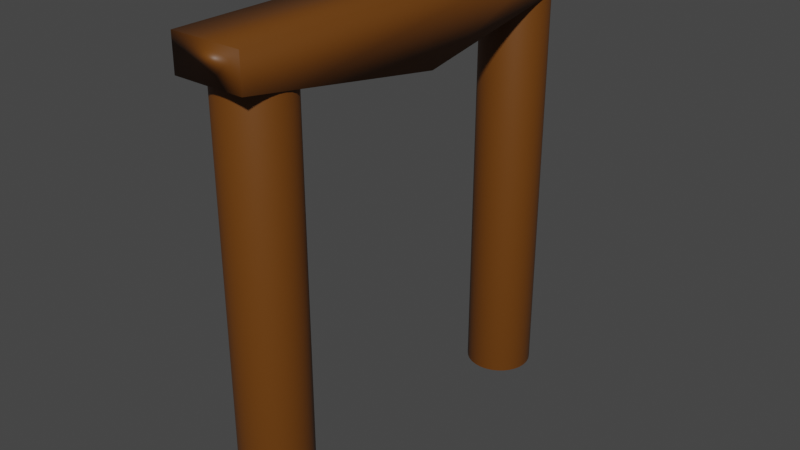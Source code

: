 # Source: MineScaffolding.blend  (saved by Blender 2.91.10; exported with 4.5.12 LTS)
import bpy
from mathutils import Matrix  # noqa: F401  (used for matrix-valued properties, if any)

bpy.ops.wm.read_factory_settings(use_empty=True)
scene = bpy.context.scene
scene.name = 'Scene'

# ---- collections
col_collection = bpy.data.collections.new('Collection'); scene.collection.children.link(col_collection)

# ---- materials (node trees are filled in below, after node groups)
mat_material_001 = bpy.data.materials.new('Material.001')
mat_material_001.use_transparent_shadow = False

# ---- material node trees
mat_material_001.use_nodes = True; mat_material_001.node_tree.nodes.clear()
_N = mat_material_001.node_tree.nodes; _L = mat_material_001.node_tree.links
n0 = _N.new('ShaderNodeBsdfPrincipled'); n0.name = 'Principled BSDF'; n0.location = (10, 300)
n0.distribution = 'GGX'
n0.subsurface_method = 'BURLEY'
n0.inputs[0].default_value = (0.1424, 0.0457, 0.002836, 1.0)
n0.inputs[3].default_value = 1.45
n0.inputs[27].default_value = (0.0, 0.0, 0.0, 1.0)
n0.inputs[28].default_value = 1.0
n1 = _N.new('ShaderNodeOutputMaterial'); n1.name = 'Material Output'; n1.location = (300, 300)
_L.new(n0.outputs[0], n1.inputs[0])
n1.is_active_output = True

# ---- world
world_world = bpy.data.worlds.new('World'); scene.world = world_world
world_world.use_nodes = True; world_world.node_tree.nodes.clear()
_N = world_world.node_tree.nodes; _L = world_world.node_tree.links
n0 = _N.new('ShaderNodeOutputWorld'); n0.name = 'World Output'; n0.location = (300, 300)
n1 = _N.new('ShaderNodeBackground'); n1.name = 'Background'; n1.location = (10, 300)
n1.inputs[0].default_value = (0.05088, 0.05088, 0.05088, 1.0)
_L.new(n1.outputs[0], n0.inputs[0])
n0.is_active_output = True
world_world.color = (0.05088, 0.05088, 0.05088)
world_world.use_sun_shadow = False
world_world.sun_shadow_jitter_overblur = 0.0

# ---- meshes
me_cube_002 = bpy.data.meshes.new('Cube.002')
me_cube_002.from_pydata([(1.0, 0.0378, 0.9995), (1.0, -0.03375, -1.001), (1.0, -1.0, 1.0), (1.0, -1.0, -1.0), (-1.0, 0.0378, 0.9995), (-1.0, -0.03375, -1.001), (-1.0, -1.0, 1.0), (-1.0, -1.0, -1.0), (0.0, -0.03375, -1.001), (1.0, 1.0, 0.0), (-1.0, 1.0, 0.0), (0.0, 0.0378, 0.9995), (0.0, 1.0, 0.0), (-1.0, 0.4831, -0.5003), (1.0, 0.4831, -0.5003), (1.0, 0.2247, -0.7504), (-1.0, 0.2247, -0.7504), (0.0, 0.4831, -0.5003), (0.0, 0.7416, -0.2501), (0.0, 0.2247, -0.7504)], [], [(0, 11, 4, 6, 2), (3, 2, 6, 7), (7, 6, 4, 10, 13, 16, 5), (5, 8, 1, 3, 7), (1, 15, 14, 9, 0, 2, 3), (12, 11, 0, 9), (8, 19, 17, 18, 12, 9, 14, 15, 1), (5, 16, 13, 10, 12, 18, 17, 19, 8), (10, 4, 11, 12)])
me_cube_002.polygons.foreach_set('use_smooth', [True] * 9)
_uv = me_cube_002.uv_layers.new(name='UVMap')
_uv.uv.foreach_set('vector', [0.625, 0.5, 0.75, 0.5, 0.875, 0.5, 0.875, 0.75, 0.625, 0.75, 0.375, 0.75, 0.625, 0.75, 0.625, 1.0, 0.375, 1.0, 0.375, 0.0, 0.625, 0.0, 0.625, 0.25, 0.5, 0.25, 0.4375, 0.25, 0.4062, 0.25, 0.375, 0.25, 0.125, 0.5, 0.25, 0.5, 0.375, 0.5, 0.375, 0.75, 0.125, 0.75, 0.375, 0.5, 0.4062, 0.5, 0.4375, 0.5, 0.5, 0.5, 0.625, 0.5, 0.625, 0.75, 0.375, 0.75, 0.5, 0.375, 0.625, 0.375, 0.625, 0.5, 0.5, 0.5, 0.375, 0.375, 0.4062, 0.375, 0.4375, 0.375, 0.4688, 0.375, 0.5, 0.375, 0.5, 0.5, 0.4375, 0.5, 0.4062, 0.5, 0.375, 0.5, 0.375, 0.25, 0.4062, 0.25, 0.4375, 0.25, 0.5, 0.25, 0.5, 0.375, 0.4688, 0.375, 0.4375, 0.375, 0.4062, 0.375, 0.375, 0.375, 0.5, 0.25, 0.625, 0.25, 0.625, 0.375, 0.5, 0.375])
me_cube_002.materials.append(mat_material_001)
me_cube_002.use_remesh_preserve_volume = False
me_cube_002.use_remesh_preserve_attributes = False
me_cube_002.use_mirror_vertex_groups = False
me_cube_002.update()
me_cylinder = bpy.data.meshes.new('Cylinder')
me_cylinder.from_pydata([(0.0, 1.0, -1.0), (0.0, 1.0, 1.0), (0.1951, 0.9808, -1.0), (0.1951, 0.9808, 1.0), (0.3827, 0.9239, -1.0), (0.3827, 0.9239, 1.0), (0.5556, 0.8315, -1.0), (0.5556, 0.8315, 1.0), (0.7071, 0.7071, -1.0), (0.7071, 0.7071, 1.0), (0.8315, 0.5556, -1.0), (0.8315, 0.5556, 1.0), (0.9239, 0.3827, -1.0), (0.9239, 0.3827, 1.0), (0.9808, 0.1951, -1.0), (0.9808, 0.1951, 1.0), (1.0, 7.55e-08, -1.0), (1.0, 7.55e-08, 1.0), (0.9808, -0.1951, -1.0), (0.9808, -0.1951, 1.0), (0.9239, -0.3827, -1.0), (0.9239, -0.3827, 1.0), (0.8315, -0.5556, -1.0), (0.8315, -0.5556, 1.0), (0.7071, -0.7071, -1.0), (0.7071, -0.7071, 1.0), (0.5556, -0.8315, -1.0), (0.5556, -0.8315, 1.0), (0.3827, -0.9239, -1.0), (0.3827, -0.9239, 1.0), (0.1951, -0.9808, -1.0), (0.1951, -0.9808, 1.0), (-3.258e-07, -1.0, -1.0), (-3.258e-07, -1.0, 1.0), (-0.1951, -0.9808, -1.0), (-0.1951, -0.9808, 1.0), (-0.3827, -0.9239, -1.0), (-0.3827, -0.9239, 1.0), (-0.5556, -0.8315, -1.0), (-0.5556, -0.8315, 1.0), (-0.7071, -0.7071, -1.0), (-0.7071, -0.7071, 1.0), (-0.8315, -0.5556, -1.0), (-0.8315, -0.5556, 1.0), (-0.9239, -0.3827, -1.0), (-0.9239, -0.3827, 1.0), (-0.9808, -0.1951, -1.0), (-0.9808, -0.1951, 1.0), (-1.0, 9.656e-07, -1.0), (-1.0, 9.656e-07, 1.0), (-0.9808, 0.1951, -1.0), (-0.9808, 0.1951, 1.0), (-0.9239, 0.3827, -1.0), (-0.9239, 0.3827, 1.0), (-0.8315, 0.5556, -1.0), (-0.8315, 0.5556, 1.0), (-0.7071, 0.7071, -1.0), (-0.7071, 0.7071, 1.0), (-0.5556, 0.8315, -1.0), (-0.5556, 0.8315, 1.0), (-0.3827, 0.9239, -1.0), (-0.3827, 0.9239, 1.0), (-0.1951, 0.9808, -1.0), (-0.1951, 0.9808, 1.0)], [], [(0, 1, 3, 2), (2, 3, 5, 4), (4, 5, 7, 6), (6, 7, 9, 8), (8, 9, 11, 10), (10, 11, 13, 12), (12, 13, 15, 14), (14, 15, 17, 16), (16, 17, 19, 18), (18, 19, 21, 20), (20, 21, 23, 22), (22, 23, 25, 24), (24, 25, 27, 26), (26, 27, 29, 28), (28, 29, 31, 30), (30, 31, 33, 32), (32, 33, 35, 34), (34, 35, 37, 36), (36, 37, 39, 38), (38, 39, 41, 40), (40, 41, 43, 42), (42, 43, 45, 44), (44, 45, 47, 46), (46, 47, 49, 48), (48, 49, 51, 50), (50, 51, 53, 52), (52, 53, 55, 54), (54, 55, 57, 56), (56, 57, 59, 58), (58, 59, 61, 60), (3, 1, 63, 61, 59, 57, 55, 53, 51, 49, 47, 45, 43, 41, 39, 37, 35, 33, 31, 29, 27, 25, 23, 21, 19, 17, 15, 13, 11, 9, 7, 5), (60, 61, 63, 62), (62, 63, 1, 0), (0, 2, 4, 6, 8, 10, 12, 14, 16, 18, 20, 22, 24, 26, 28, 30, 32, 34, 36, 38, 40, 42, 44, 46, 48, 50, 52, 54, 56, 58, 60, 62)])
me_cylinder.polygons.foreach_set('use_smooth', [True] * 34)
_uv = me_cylinder.uv_layers.new(name='UVMap')
_uv.uv.foreach_set('vector', [1.0, 0.5, 1.0, 1.0, 0.9688, 1.0, 0.9688, 0.5, 0.9688, 0.5, 0.9688, 1.0, 0.9375, 1.0, 0.9375, 0.5, 0.9375, 0.5, 0.9375, 1.0, 0.9062, 1.0, 0.9062, 0.5, 0.9062, 0.5, 0.9062, 1.0, 0.875, 1.0, 0.875, 0.5, 0.875, 0.5, 0.875, 1.0, 0.8438, 1.0, 0.8438, 0.5, 0.8438, 0.5, 0.8438, 1.0, 0.8125, 1.0, 0.8125, 0.5, 0.8125, 0.5, 0.8125, 1.0, 0.7812, 1.0, 0.7812, 0.5, 0.7812, 0.5, 0.7812, 1.0, 0.75, 1.0, 0.75, 0.5, 0.75, 0.5, 0.75, 1.0, 0.7188, 1.0, 0.7188, 0.5, 0.7188, 0.5, 0.7188, 1.0, 0.6875, 1.0, 0.6875, 0.5, 0.6875, 0.5, 0.6875, 1.0, 0.6562, 1.0, 0.6562, 0.5, 0.6562, 0.5, 0.6562, 1.0, 0.625, 1.0, 0.625, 0.5, 0.625, 0.5, 0.625, 1.0, 0.5938, 1.0, 0.5938, 0.5, 0.5938, 0.5, 0.5938, 1.0, 0.5625, 1.0, 0.5625, 0.5, 0.5625, 0.5, 0.5625, 1.0, 0.5312, 1.0, 0.5312, 0.5, 0.5312, 0.5, 0.5312, 1.0, 0.5, 1.0, 0.5, 0.5, 0.5, 0.5, 0.5, 1.0, 0.4688, 1.0, 0.4688, 0.5, 0.4688, 0.5, 0.4688, 1.0, 0.4375, 1.0, 0.4375, 0.5, 0.4375, 0.5, 0.4375, 1.0, 0.4062, 1.0, 0.4062, 0.5, 0.4062, 0.5, 0.4062, 1.0, 0.375, 1.0, 0.375, 0.5, 0.375, 0.5, 0.375, 1.0, 0.3438, 1.0, 0.3438, 0.5, 0.3438, 0.5, 0.3438, 1.0, 0.3125, 1.0, 0.3125, 0.5, 0.3125, 0.5, 0.3125, 1.0, 0.2812, 1.0, 0.2812, 0.5, 0.2812, 0.5, 0.2812, 1.0, 0.25, 1.0, 0.25, 0.5, 0.25, 0.5, 0.25, 1.0, 0.2188, 1.0, 0.2188, 0.5, 0.2188, 0.5, 0.2188, 1.0, 0.1875, 1.0, 0.1875, 0.5, 0.1875, 0.5, 0.1875, 1.0, 0.1562, 1.0, 0.1562, 0.5, 0.1562, 0.5, 0.1562, 1.0, 0.125, 1.0, 0.125, 0.5, 0.125, 0.5, 0.125, 1.0, 0.09375, 1.0, 0.09375, 0.5, 0.09375, 0.5, 0.09375, 1.0, 0.0625, 1.0, 0.0625, 0.5, 0.2968, 0.4854, 0.25, 0.49, 0.2032, 0.4854, 0.1582, 0.4717, 0.1167, 0.4496, 0.08029, 0.4197, 0.05045, 0.3833, 0.02827, 0.3418, 0.01461, 0.2968, 0.01, 0.25, 0.01461, 0.2032, 0.02827, 0.1582, 0.05045, 0.1167, 0.08029, 0.08029, 0.1167, 0.05045, 0.1582, 0.02827, 0.2032, 0.01461, 0.25, 0.01, 0.2968, 0.01461, 0.3418, 0.02827, 0.3833, 0.05045, 0.4197, 0.08029, 0.4496, 0.1167, 0.4717, 0.1582, 0.4854, 0.2032, 0.49, 0.25, 0.4854, 0.2968, 0.4717, 0.3418, 0.4496, 0.3833, 0.4197, 0.4197, 0.3833, 0.4496, 0.3418, 0.4717, 0.0625, 0.5, 0.0625, 1.0, 0.03125, 1.0, 0.03125, 0.5, 0.03125, 0.5, 0.03125, 1.0, 0.0, 1.0, 0.0, 0.5, 0.75, 0.49, 0.7968, 0.4854, 0.8418, 0.4717, 0.8833, 0.4496, 0.9197, 0.4197, 0.9496, 0.3833, 0.9717, 0.3418, 0.9854, 0.2968, 0.99, 0.25, 0.9854, 0.2032, 0.9717, 0.1582, 0.9496, 0.1167, 0.9197, 0.08029, 0.8833, 0.05045, 0.8418, 0.02827, 0.7968, 0.01461, 0.75, 0.01, 0.7032, 0.01461, 0.6582, 0.02827, 0.6167, 0.05045, 0.5803, 0.08029, 0.5504, 0.1167, 0.5283, 0.1582, 0.5146, 0.2032, 0.51, 0.25, 0.5146, 0.2968, 0.5283, 0.3418, 0.5504, 0.3833, 0.5803, 0.4197, 0.6167, 0.4496, 0.6582, 0.4717, 0.7032, 0.4854])
me_cylinder.materials.append(mat_material_001)
me_cylinder.use_remesh_fix_poles = True
me_cylinder.use_remesh_preserve_attributes = False
me_cylinder.use_mirror_vertex_groups = False
me_cylinder.update()
me_cylinder_001 = bpy.data.meshes.new('Cylinder.001')
me_cylinder_001.from_pydata([(0.0, 1.0, -1.0), (0.0, 1.0, 1.0), (0.1951, 0.9808, -1.0), (0.1951, 0.9808, 1.0), (0.3827, 0.9239, -1.0), (0.3827, 0.9239, 1.0), (0.5556, 0.8315, -1.0), (0.5556, 0.8315, 1.0), (0.7071, 0.7071, -1.0), (0.7071, 0.7071, 1.0), (0.8315, 0.5556, -1.0), (0.8315, 0.5556, 1.0), (0.9239, 0.3827, -1.0), (0.9239, 0.3827, 1.0), (0.9808, 0.1951, -1.0), (0.9808, 0.1951, 1.0), (1.0, 7.55e-08, -1.0), (1.0, 7.55e-08, 1.0), (0.9808, -0.1951, -1.0), (0.9808, -0.1951, 1.0), (0.9239, -0.3827, -1.0), (0.9239, -0.3827, 1.0), (0.8315, -0.5556, -1.0), (0.8315, -0.5556, 1.0), (0.7071, -0.7071, -1.0), (0.7071, -0.7071, 1.0), (0.5556, -0.8315, -1.0), (0.5556, -0.8315, 1.0), (0.3827, -0.9239, -1.0), (0.3827, -0.9239, 1.0), (0.1951, -0.9808, -1.0), (0.1951, -0.9808, 1.0), (-3.258e-07, -1.0, -1.0), (-3.258e-07, -1.0, 1.0), (-0.1951, -0.9808, -1.0), (-0.1951, -0.9808, 1.0), (-0.3827, -0.9239, -1.0), (-0.3827, -0.9239, 1.0), (-0.5556, -0.8315, -1.0), (-0.5556, -0.8315, 1.0), (-0.7071, -0.7071, -1.0), (-0.7071, -0.7071, 1.0), (-0.8315, -0.5556, -1.0), (-0.8315, -0.5556, 1.0), (-0.9239, -0.3827, -1.0), (-0.9239, -0.3827, 1.0), (-0.9808, -0.1951, -1.0), (-0.9808, -0.1951, 1.0), (-1.0, 9.656e-07, -1.0), (-1.0, 9.656e-07, 1.0), (-0.9808, 0.1951, -1.0), (-0.9808, 0.1951, 1.0), (-0.9239, 0.3827, -1.0), (-0.9239, 0.3827, 1.0), (-0.8315, 0.5556, -1.0), (-0.8315, 0.5556, 1.0), (-0.7071, 0.7071, -1.0), (-0.7071, 0.7071, 1.0), (-0.5556, 0.8315, -1.0), (-0.5556, 0.8315, 1.0), (-0.3827, 0.9239, -1.0), (-0.3827, 0.9239, 1.0), (-0.1951, 0.9808, -1.0), (-0.1951, 0.9808, 1.0)], [], [(0, 1, 3, 2), (2, 3, 5, 4), (4, 5, 7, 6), (6, 7, 9, 8), (8, 9, 11, 10), (10, 11, 13, 12), (12, 13, 15, 14), (14, 15, 17, 16), (16, 17, 19, 18), (18, 19, 21, 20), (20, 21, 23, 22), (22, 23, 25, 24), (24, 25, 27, 26), (26, 27, 29, 28), (28, 29, 31, 30), (30, 31, 33, 32), (32, 33, 35, 34), (34, 35, 37, 36), (36, 37, 39, 38), (38, 39, 41, 40), (40, 41, 43, 42), (42, 43, 45, 44), (44, 45, 47, 46), (46, 47, 49, 48), (48, 49, 51, 50), (50, 51, 53, 52), (52, 53, 55, 54), (54, 55, 57, 56), (56, 57, 59, 58), (58, 59, 61, 60), (3, 1, 63, 61, 59, 57, 55, 53, 51, 49, 47, 45, 43, 41, 39, 37, 35, 33, 31, 29, 27, 25, 23, 21, 19, 17, 15, 13, 11, 9, 7, 5), (60, 61, 63, 62), (62, 63, 1, 0), (0, 2, 4, 6, 8, 10, 12, 14, 16, 18, 20, 22, 24, 26, 28, 30, 32, 34, 36, 38, 40, 42, 44, 46, 48, 50, 52, 54, 56, 58, 60, 62)])
me_cylinder_001.polygons.foreach_set('use_smooth', [True] * 34)
_uv = me_cylinder_001.uv_layers.new(name='UVMap')
_uv.uv.foreach_set('vector', [1.0, 0.5, 1.0, 1.0, 0.9688, 1.0, 0.9688, 0.5, 0.9688, 0.5, 0.9688, 1.0, 0.9375, 1.0, 0.9375, 0.5, 0.9375, 0.5, 0.9375, 1.0, 0.9062, 1.0, 0.9062, 0.5, 0.9062, 0.5, 0.9062, 1.0, 0.875, 1.0, 0.875, 0.5, 0.875, 0.5, 0.875, 1.0, 0.8438, 1.0, 0.8438, 0.5, 0.8438, 0.5, 0.8438, 1.0, 0.8125, 1.0, 0.8125, 0.5, 0.8125, 0.5, 0.8125, 1.0, 0.7812, 1.0, 0.7812, 0.5, 0.7812, 0.5, 0.7812, 1.0, 0.75, 1.0, 0.75, 0.5, 0.75, 0.5, 0.75, 1.0, 0.7188, 1.0, 0.7188, 0.5, 0.7188, 0.5, 0.7188, 1.0, 0.6875, 1.0, 0.6875, 0.5, 0.6875, 0.5, 0.6875, 1.0, 0.6562, 1.0, 0.6562, 0.5, 0.6562, 0.5, 0.6562, 1.0, 0.625, 1.0, 0.625, 0.5, 0.625, 0.5, 0.625, 1.0, 0.5938, 1.0, 0.5938, 0.5, 0.5938, 0.5, 0.5938, 1.0, 0.5625, 1.0, 0.5625, 0.5, 0.5625, 0.5, 0.5625, 1.0, 0.5312, 1.0, 0.5312, 0.5, 0.5312, 0.5, 0.5312, 1.0, 0.5, 1.0, 0.5, 0.5, 0.5, 0.5, 0.5, 1.0, 0.4688, 1.0, 0.4688, 0.5, 0.4688, 0.5, 0.4688, 1.0, 0.4375, 1.0, 0.4375, 0.5, 0.4375, 0.5, 0.4375, 1.0, 0.4062, 1.0, 0.4062, 0.5, 0.4062, 0.5, 0.4062, 1.0, 0.375, 1.0, 0.375, 0.5, 0.375, 0.5, 0.375, 1.0, 0.3438, 1.0, 0.3438, 0.5, 0.3438, 0.5, 0.3438, 1.0, 0.3125, 1.0, 0.3125, 0.5, 0.3125, 0.5, 0.3125, 1.0, 0.2812, 1.0, 0.2812, 0.5, 0.2812, 0.5, 0.2812, 1.0, 0.25, 1.0, 0.25, 0.5, 0.25, 0.5, 0.25, 1.0, 0.2188, 1.0, 0.2188, 0.5, 0.2188, 0.5, 0.2188, 1.0, 0.1875, 1.0, 0.1875, 0.5, 0.1875, 0.5, 0.1875, 1.0, 0.1562, 1.0, 0.1562, 0.5, 0.1562, 0.5, 0.1562, 1.0, 0.125, 1.0, 0.125, 0.5, 0.125, 0.5, 0.125, 1.0, 0.09375, 1.0, 0.09375, 0.5, 0.09375, 0.5, 0.09375, 1.0, 0.0625, 1.0, 0.0625, 0.5, 0.2968, 0.4854, 0.25, 0.49, 0.2032, 0.4854, 0.1582, 0.4717, 0.1167, 0.4496, 0.08029, 0.4197, 0.05045, 0.3833, 0.02827, 0.3418, 0.01461, 0.2968, 0.01, 0.25, 0.01461, 0.2032, 0.02827, 0.1582, 0.05045, 0.1167, 0.08029, 0.08029, 0.1167, 0.05045, 0.1582, 0.02827, 0.2032, 0.01461, 0.25, 0.01, 0.2968, 0.01461, 0.3418, 0.02827, 0.3833, 0.05045, 0.4197, 0.08029, 0.4496, 0.1167, 0.4717, 0.1582, 0.4854, 0.2032, 0.49, 0.25, 0.4854, 0.2968, 0.4717, 0.3418, 0.4496, 0.3833, 0.4197, 0.4197, 0.3833, 0.4496, 0.3418, 0.4717, 0.0625, 0.5, 0.0625, 1.0, 0.03125, 1.0, 0.03125, 0.5, 0.03125, 0.5, 0.03125, 1.0, 0.0, 1.0, 0.0, 0.5, 0.75, 0.49, 0.7968, 0.4854, 0.8418, 0.4717, 0.8833, 0.4496, 0.9197, 0.4197, 0.9496, 0.3833, 0.9717, 0.3418, 0.9854, 0.2968, 0.99, 0.25, 0.9854, 0.2032, 0.9717, 0.1582, 0.9496, 0.1167, 0.9197, 0.08029, 0.8833, 0.05045, 0.8418, 0.02827, 0.7968, 0.01461, 0.75, 0.01, 0.7032, 0.01461, 0.6582, 0.02827, 0.6167, 0.05045, 0.5803, 0.08029, 0.5504, 0.1167, 0.5283, 0.1582, 0.5146, 0.2032, 0.51, 0.25, 0.5146, 0.2968, 0.5283, 0.3418, 0.5504, 0.3833, 0.5803, 0.4197, 0.6167, 0.4496, 0.6582, 0.4717, 0.7032, 0.4854])
me_cylinder_001.materials.append(mat_material_001)
me_cylinder_001.use_remesh_fix_poles = True
me_cylinder_001.use_remesh_preserve_attributes = False
me_cylinder_001.use_mirror_vertex_groups = False
me_cylinder_001.update()

# ---- objects
ob_cube_002 = bpy.data.objects.new('Cube.002', me_cube_002)
ob_cylinder = bpy.data.objects.new('Cylinder', me_cylinder)
ob_cylinder_001 = bpy.data.objects.new('Cylinder.001', me_cylinder_001)

# ---- transforms, parenting, visibility, modifiers, constraints
ob_cube_002.location = (0.0, 0.05106, 12.43)
ob_cube_002.rotation_euler = (-1.574, -0.0, 0.0)
ob_cube_002.scale = (1.042, 1.042, 6.245)
ob_cube_002.lock_rotations_4d = False
ob_cube_002.empty_display_type = 'ARROWS'
ob_cube_002.lineart.crease_threshold = 0.0
ob_cylinder.location = (0.0, -4.903, 6.499)
ob_cylinder.scale = (1.0, 1.0, 6.419)
ob_cylinder.lineart.crease_threshold = 0.0
ob_cylinder_001.location = (0.0, 5.083, 6.499)
ob_cylinder_001.scale = (1.0, 1.0, 6.419)
ob_cylinder_001.lineart.crease_threshold = 0.0

# ---- collection membership
col_collection.objects.link(ob_cube_002)
col_collection.objects.link(ob_cylinder)
col_collection.objects.link(ob_cylinder_001)

# ---- scene / render settings (as saved in the file)
scene.frame_start = 1; scene.frame_end = 250; scene.frame_set(1)
scene.render.engine = 'BLENDER_EEVEE_NEXT'
scene.cycles.use_denoising = False
scene.cycles.samples = 128
scene.cycles.sampling_pattern = 'TABULATED_SOBOL'
scene.cycles.use_adaptive_sampling = False
scene.cycles.use_light_tree = False
scene.view_settings.view_transform = 'Filmic'
bpy.context.view_layer.update()

# ---- added for rendering (the .blend has no active camera and no usable light): camera, sun
cam_auto = bpy.data.cameras.new('AutoCamera')
cam_auto.lens = 50.0
cam_auto.sensor_width = 36.0
cam_auto.clip_end = 1000.0
ob_auto_camera = bpy.data.objects.new('AutoCamera', cam_auto)
scene.collection.objects.link(ob_auto_camera)
ob_auto_camera.location = (17.0687, -20.4331, 20.4398)
ob_auto_camera.rotation_euler = (1.09748, -7.21219e-08, 0.694738)
scene.camera = ob_auto_camera
light_auto_sun = bpy.data.lights.new('AutoSun', 'SUN')
light_auto_sun.energy = 3.0
light_auto_sun.angle = 0.0523599
ob_auto_sun = bpy.data.objects.new('AutoSun', light_auto_sun)
scene.collection.objects.link(ob_auto_sun)
ob_auto_sun.rotation_euler = (0.872665, 0.174533, 0.523599)
bpy.context.view_layer.update()
